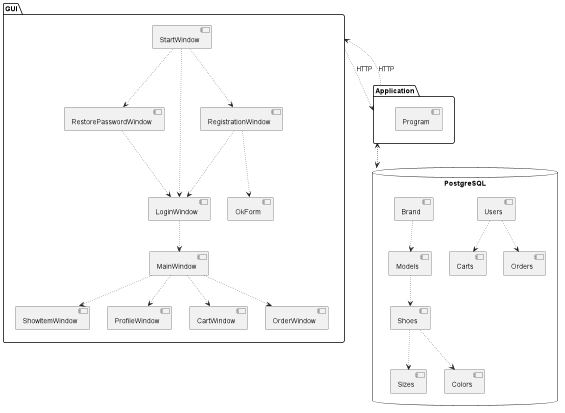

The diagram above was rendered by PlantUML. Its source (embedded in the PNG):
@startuml
'https://plantuml.com/component-diagram

package "GUI" {
   [StartWindow]-[dotted]-> [RestorePasswordWindow]
   [StartWindow]-[dotted]-> [LoginWindow]
   [StartWindow]-[dotted]-> [RegistrationWindow]
   [RegistrationWindow] -[dotted]-> [LoginWindow]
   [RestorePasswordWindow] -[dotted]-> [LoginWindow]
   [RegistrationWindow] -[dotted]-> [OkForm]
   [LoginWindow] -[dotted]->[MainWindow]
   [MainWindow] -[dotted]-> [ShowItemWindow]
   [MainWindow] -[dotted]->[ProfileWindow]
   [MainWindow] -[dotted]-> [CartWindow]
   [MainWindow] -[dotted]-> [OrderWindow]
}

package "Application" {
  [Program]
}


database "PostgreSQL" {
[Users] -[dotted]-> [Carts]
[Users] -[dotted]-> [Orders]
[Brand] -[dotted]-> [Models]
[Models] -[dotted]-> [Shoes]
[Shoes] -[dotted]-> [Sizes]
[Shoes] -[dotted]-> [Colors]
}


[GUI] -[dotted]-> [Application]:HTTP
[Application] -[dotted]-> [GUI]:HTTP
[Application] -[dotted]-> [PostgreSQL]
[PostgreSQL] -[dotted]->[Application]
@enduml